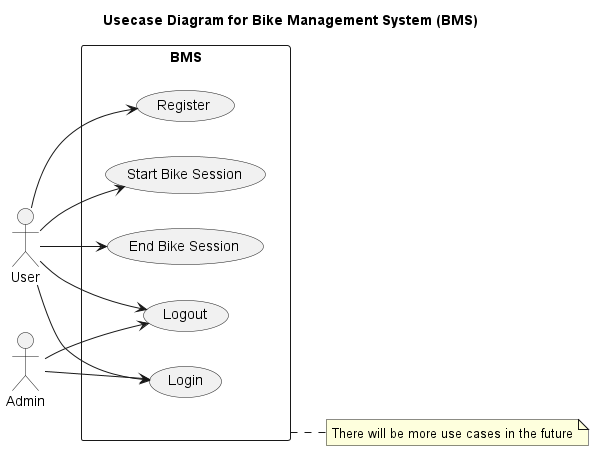

The diagram above was rendered by PlantUML. Its source (embedded in the PNG):
@startuml Usecase Diagram
title Usecase Diagram for Bike Management System (BMS)
left to right direction
skinparam packageStyle rectangle

rectangle "BMS" as BMS {
    usecase "Register" as UC1
    usecase "Login" as UC2
    usecase "Start Bike Session" as UC3
    usecase "End Bike Session" as UC4
    usecase "Logout" as UC5

}
actor User
actor Admin

User --> UC1
User --> UC2
User --> UC3
User --> UC4
Admin --> UC2
Admin --> UC5
User --> UC5

note right of BMS
    There will be more use cases in the future
end note


@enduml